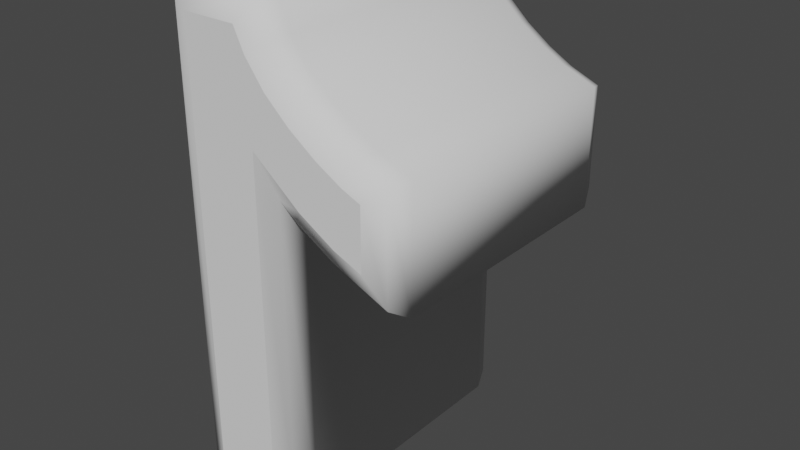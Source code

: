 # Source: 1.blend  (saved by Blender 3.3.6; exported with 4.5.12 LTS)
import bpy
from mathutils import Matrix  # noqa: F401  (used for matrix-valued properties, if any)

bpy.ops.wm.read_factory_settings(use_empty=True)
scene = bpy.context.scene
scene.name = 'Scene'

# ---- collections
col_collection = bpy.data.collections.new('Collection'); scene.collection.children.link(col_collection)

# ---- world
world_world = bpy.data.worlds.new('World'); scene.world = world_world
world_world.use_nodes = True; world_world.node_tree.nodes.clear()
_N = world_world.node_tree.nodes; _L = world_world.node_tree.links
n0 = _N.new('ShaderNodeOutputWorld'); n0.name = 'World Output'; n0.location = (300, 300)
n1 = _N.new('ShaderNodeBackground'); n1.name = 'Background'; n1.location = (10, 300)
n1.inputs[0].default_value = (0.05088, 0.05088, 0.05088, 1.0)
_L.new(n1.outputs[0], n0.inputs[0])
n0.is_active_output = True
world_world.color = (0.05088, 0.05088, 0.05088)
world_world.use_sun_shadow = False
world_world.sun_shadow_jitter_overblur = 0.0

# ---- meshes
me_text_001 = bpy.data.meshes.new('Text.001')
me_text_001.from_pydata([(0.07063, 0.2498, 0.17), (0.07063, -0.2321, 0.17), (-0.005172, -0.2321, 0.17), (-0.005172, 0.1399, 0.17), (-0.05796, 0.09735, 0.17), (-0.09796, 0.07388, 0.17), (-0.1289, 0.06125, 0.17), (-0.1289, 0.1266, 0.17), (-0.1088, 0.1349, 0.17), (-0.08065, 0.151, 0.17), (-0.05114, 0.1721, 0.17), (-0.02376, 0.1972, 0.17), (-0.002495, 0.2254, 0.17), (0.009197, 0.2498, 0.17), (0.07063, 0.2498, -0.17), (0.07063, -0.2321, -0.17), (-0.005172, -0.2321, -0.17), (-0.005172, 0.1399, -0.17), (-0.05796, 0.09735, -0.17), (-0.09796, 0.07388, -0.17), (-0.1289, 0.06125, -0.17), (-0.1289, 0.1266, -0.17), (-0.1088, 0.1349, -0.17), (-0.08065, 0.151, -0.17), (-0.05114, 0.1721, -0.17), (-0.02376, 0.1972, -0.17), (-0.002495, 0.2254, -0.17), (0.009197, 0.2498, -0.17), (0.07063, 0.2498, -0.17), (0.09185, 0.271, -0.1612), (0.1006, 0.2798, -0.14), (0.1006, 0.2798, 0.14), (0.09185, 0.271, 0.1612), (0.07063, 0.2498, 0.17), (0.07063, -0.2321, -0.17), (0.09185, -0.2533, -0.1612), (0.1006, -0.2621, -0.14), (0.1006, -0.2621, 0.14), (0.09185, -0.2533, 0.1612), (0.07063, -0.2321, 0.17), (-0.005172, -0.2321, -0.17), (-0.02639, -0.2533, -0.1612), (-0.03517, -0.2621, -0.14), (-0.03517, -0.2621, 0.14), (-0.02639, -0.2533, 0.1612), (-0.005172, -0.2321, 0.17), (-0.005172, 0.1399, -0.17), (-0.02639, 0.09555, -0.1612), (-0.03517, 0.07719, -0.14), (-0.03517, 0.07719, 0.14), (-0.02639, 0.09555, 0.1612), (-0.005172, 0.1399, 0.17), (-0.05796, 0.09735, -0.17), (-0.04587, 0.07985, -0.1612), (-0.04086, 0.0726, -0.14), (-0.04086, 0.0726, 0.14), (-0.04587, 0.07985, 0.1612), (-0.05796, 0.09735, 0.17), (-0.09796, 0.07388, -0.17), (-0.08853, 0.05481, -0.1612), (-0.08463, 0.04692, -0.14), (-0.08463, 0.04692, 0.14), (-0.08853, 0.05481, 0.1612), (-0.09796, 0.07388, 0.17), (-0.1289, 0.06125, -0.17), (-0.1501, 0.02969, -0.1612), (-0.1589, 0.01661, -0.14), (-0.1589, 0.01661, 0.14), (-0.1501, 0.02969, 0.1612), (-0.1289, 0.06125, 0.17), (-0.1289, 0.1266, -0.17), (-0.1501, 0.1408, -0.1612), (-0.1589, 0.1467, -0.14), (-0.1589, 0.1467, 0.14), (-0.1501, 0.1408, 0.1612), (-0.1289, 0.1266, 0.17), (-0.1088, 0.1349, -0.17), (-0.1182, 0.154, -0.1612), (-0.122, 0.1619, -0.14), (-0.122, 0.1619, 0.14), (-0.1182, 0.154, 0.1612), (-0.1088, 0.1349, 0.17), (-0.08065, 0.151, -0.17), (-0.0921, 0.1689, -0.1612), (-0.09684, 0.1763, -0.14), (-0.09684, 0.1763, 0.14), (-0.0921, 0.1689, 0.1612), (-0.08065, 0.151, 0.17), (-0.05114, 0.1721, -0.17), (-0.06452, 0.1886, -0.1612), (-0.07007, 0.1954, -0.14), (-0.07007, 0.1954, 0.14), (-0.06452, 0.1886, 0.1612), (-0.05114, 0.1721, 0.17), (-0.02376, 0.1972, -0.17), (-0.03953, 0.2115, -0.1612), (-0.04606, 0.2175, -0.14), (-0.04606, 0.2175, 0.14), (-0.03953, 0.2115, 0.1612), (-0.02376, 0.1972, 0.17), (-0.002495, 0.2254, -0.17), (-0.02071, 0.2365, -0.1612), (-0.02825, 0.2411, -0.14), (-0.02825, 0.2411, 0.14), (-0.02071, 0.2365, 0.1612), (-0.002495, 0.2254, 0.17), (0.009197, 0.2498, -0.17), (-0.004165, 0.271, -0.1612), (-0.009699, 0.2798, -0.14), (-0.009699, 0.2798, 0.14), (-0.004165, 0.271, 0.1612), (0.009197, 0.2498, 0.17)], [], [(12, 0, 13), (12, 1, 0), (11, 3, 12), (3, 1, 12), (10, 3, 11), (9, 3, 10), (8, 3, 9), (8, 4, 3), (2, 1, 3), (7, 4, 8), (6, 4, 7), (6, 5, 4), (26, 27, 14), (26, 14, 15), (25, 26, 17), (17, 26, 15), (24, 25, 17), (23, 24, 17), (22, 23, 17), (22, 17, 18), (16, 17, 15), (21, 22, 18), (20, 21, 18), (20, 18, 19), (29, 35, 34, 28), (30, 36, 35, 29), (31, 37, 36, 30), (32, 38, 37, 31), (33, 39, 38, 32), (35, 41, 40, 34), (36, 42, 41, 35), (37, 43, 42, 36), (38, 44, 43, 37), (39, 45, 44, 38), (41, 47, 46, 40), (42, 48, 47, 41), (43, 49, 48, 42), (44, 50, 49, 43), (45, 51, 50, 44), (47, 53, 52, 46), (48, 54, 53, 47), (49, 55, 54, 48), (50, 56, 55, 49), (51, 57, 56, 50), (53, 59, 58, 52), (54, 60, 59, 53), (55, 61, 60, 54), (56, 62, 61, 55), (57, 63, 62, 56), (59, 65, 64, 58), (60, 66, 65, 59), (61, 67, 66, 60), (62, 68, 67, 61), (63, 69, 68, 62), (65, 71, 70, 64), (66, 72, 71, 65), (67, 73, 72, 66), (68, 74, 73, 67), (69, 75, 74, 68), (71, 77, 76, 70), (72, 78, 77, 71), (73, 79, 78, 72), (74, 80, 79, 73), (75, 81, 80, 74), (77, 83, 82, 76), (78, 84, 83, 77), (79, 85, 84, 78), (80, 86, 85, 79), (81, 87, 86, 80), (83, 89, 88, 82), (84, 90, 89, 83), (85, 91, 90, 84), (86, 92, 91, 85), (87, 93, 92, 86), (89, 95, 94, 88), (90, 96, 95, 89), (91, 97, 96, 90), (92, 98, 97, 91), (93, 99, 98, 92), (95, 101, 100, 94), (96, 102, 101, 95), (97, 103, 102, 96), (98, 104, 103, 97), (99, 105, 104, 98), (101, 107, 106, 100), (102, 108, 107, 101), (103, 109, 108, 102), (104, 110, 109, 103), (105, 111, 110, 104), (107, 29, 28, 106), (108, 30, 29, 107), (109, 31, 30, 108), (110, 32, 31, 109), (111, 33, 32, 110)])
me_text_001.polygons.foreach_set('use_smooth', [0, 0, 0, 0, 0, 0, 0, 0, 0, 0, 0, 0, 0, 0, 0, 0, 0, 0, 0, 0, 0, 0, 0, 0, 1, 1, 1, 1, 1, 1, 1, 1, 1, 1, 1, 1, 1, 1, 1, 1, 1, 1, 1, 1, 1, 1, 1, 1, 1, 1, 1, 1, 1, 1, 1, 1, 1, 1, 1, 1, 1, 1, 1, 1, 1, 1, 1, 1, 1, 1, 1, 1, 1, 1, 1, 1, 1, 1, 1, 1, 1, 1, 1, 1, 1, 1, 1, 1, 1, 1, 1, 1, 1, 1])
_uv = me_text_001.uv_layers.new(name='UVMap')
_uv.uv.foreach_set('vector', [0.9231, 0.0, 0.0, 0.0, 1.0, 0.0, 0.9231, 0.0, 0.07692, 0.0, 0.0, 0.0, 0.8462, 0.0, 0.2308, 0.0, 0.9231, 0.0, 0.2308, 0.0, 0.07692, 0.0, 0.9231, 0.0, 0.7692, 0.0, 0.2308, 0.0, 0.8462, 0.0, 0.6923, 0.0, 0.2308, 0.0, 0.7692, 0.0, 0.6154, 0.0, 0.2308, 0.0, 0.6923, 0.0, 0.6154, 0.0, 0.3077, 0.0, 0.2308, 0.0, 0.1538, 0.0, 0.07692, 0.0, 0.2308, 0.0, 0.5385, 0.0, 0.3077, 0.0, 0.6154, 0.0, 0.4615, 0.0, 0.3077, 0.0, 0.5385, 0.0, 0.4615, 0.0, 0.3846, 0.0, 0.3077, 0.0, 0.9231, 0.0, 1.0, 0.0, 0.0, 0.0, 0.9231, 0.0, 0.0, 0.0, 0.07692, 0.0, 0.8462, 0.0, 0.9231, 0.0, 0.2308, 0.0, 0.2308, 0.0, 0.9231, 0.0, 0.07692, 0.0, 0.7692, 0.0, 0.8462, 0.0, 0.2308, 0.0, 0.6923, 0.0, 0.7692, 0.0, 0.2308, 0.0, 0.6154, 0.0, 0.6923, 0.0, 0.2308, 0.0, 0.6154, 0.0, 0.2308, 0.0, 0.3077, 0.0, 0.1538, 0.0, 0.2308, 0.0, 0.07692, 0.0, 0.5385, 0.0, 0.6154, 0.0, 0.3077, 0.0, 0.4615, 0.0, 0.5385, 0.0, 0.3077, 0.0, 0.4615, 0.0, 0.3077, 0.0, 0.3846, 0.0, 0.0, 0.2, 0.07143, 0.2, 0.07143, 0.0, 0.0, 0.0, 0.0, 0.4, 0.07143, 0.4, 0.07143, 0.2, 0.0, 0.2, 0.0, 0.6, 0.07143, 0.6, 0.07143, 0.4, 0.0, 0.4, 0.0, 0.8, 0.07143, 0.8, 0.07143, 0.6, 0.0, 0.6, 0.0, 1.0, 0.07143, 1.0, 0.07143, 0.8, 0.0, 0.8, 0.07143, 0.2, 0.1429, 0.2, 0.1429, 0.0, 0.07143, 0.0, 0.07143, 0.4, 0.1429, 0.4, 0.1429, 0.2, 0.07143, 0.2, 0.07143, 0.6, 0.1429, 0.6, 0.1429, 0.4, 0.07143, 0.4, 0.07143, 0.8, 0.1429, 0.8, 0.1429, 0.6, 0.07143, 0.6, 0.07143, 1.0, 0.1429, 1.0, 0.1429, 0.8, 0.07143, 0.8, 0.1429, 0.2, 0.2143, 0.2, 0.2143, 0.0, 0.1429, 0.0, 0.1429, 0.4, 0.2143, 0.4, 0.2143, 0.2, 0.1429, 0.2, 0.1429, 0.6, 0.2143, 0.6, 0.2143, 0.4, 0.1429, 0.4, 0.1429, 0.8, 0.2143, 0.8, 0.2143, 0.6, 0.1429, 0.6, 0.1429, 1.0, 0.2143, 1.0, 0.2143, 0.8, 0.1429, 0.8, 0.2143, 0.2, 0.2857, 0.2, 0.2857, 0.0, 0.2143, 0.0, 0.2143, 0.4, 0.2857, 0.4, 0.2857, 0.2, 0.2143, 0.2, 0.2143, 0.6, 0.2857, 0.6, 0.2857, 0.4, 0.2143, 0.4, 0.2143, 0.8, 0.2857, 0.8, 0.2857, 0.6, 0.2143, 0.6, 0.2143, 1.0, 0.2857, 1.0, 0.2857, 0.8, 0.2143, 0.8, 0.2857, 0.2, 0.3571, 0.2, 0.3571, 0.0, 0.2857, 0.0, 0.2857, 0.4, 0.3571, 0.4, 0.3571, 0.2, 0.2857, 0.2, 0.2857, 0.6, 0.3571, 0.6, 0.3571, 0.4, 0.2857, 0.4, 0.2857, 0.8, 0.3571, 0.8, 0.3571, 0.6, 0.2857, 0.6, 0.2857, 1.0, 0.3571, 1.0, 0.3571, 0.8, 0.2857, 0.8, 0.3571, 0.2, 0.4286, 0.2, 0.4286, 0.0, 0.3571, 0.0, 0.3571, 0.4, 0.4286, 0.4, 0.4286, 0.2, 0.3571, 0.2, 0.3571, 0.6, 0.4286, 0.6, 0.4286, 0.4, 0.3571, 0.4, 0.3571, 0.8, 0.4286, 0.8, 0.4286, 0.6, 0.3571, 0.6, 0.3571, 1.0, 0.4286, 1.0, 0.4286, 0.8, 0.3571, 0.8, 0.4286, 0.2, 0.5, 0.2, 0.5, 0.0, 0.4286, 0.0, 0.4286, 0.4, 0.5, 0.4, 0.5, 0.2, 0.4286, 0.2, 0.4286, 0.6, 0.5, 0.6, 0.5, 0.4, 0.4286, 0.4, 0.4286, 0.8, 0.5, 0.8, 0.5, 0.6, 0.4286, 0.6, 0.4286, 1.0, 0.5, 1.0, 0.5, 0.8, 0.4286, 0.8, 0.5, 0.2, 0.5714, 0.2, 0.5714, 0.0, 0.5, 0.0, 0.5, 0.4, 0.5714, 0.4, 0.5714, 0.2, 0.5, 0.2, 0.5, 0.6, 0.5714, 0.6, 0.5714, 0.4, 0.5, 0.4, 0.5, 0.8, 0.5714, 0.8, 0.5714, 0.6, 0.5, 0.6, 0.5, 1.0, 0.5714, 1.0, 0.5714, 0.8, 0.5, 0.8, 0.5714, 0.2, 0.6429, 0.2, 0.6429, 0.0, 0.5714, 0.0, 0.5714, 0.4, 0.6429, 0.4, 0.6429, 0.2, 0.5714, 0.2, 0.5714, 0.6, 0.6429, 0.6, 0.6429, 0.4, 0.5714, 0.4, 0.5714, 0.8, 0.6429, 0.8, 0.6429, 0.6, 0.5714, 0.6, 0.5714, 1.0, 0.6429, 1.0, 0.6429, 0.8, 0.5714, 0.8, 0.6429, 0.2, 0.7143, 0.2, 0.7143, 0.0, 0.6429, 0.0, 0.6429, 0.4, 0.7143, 0.4, 0.7143, 0.2, 0.6429, 0.2, 0.6429, 0.6, 0.7143, 0.6, 0.7143, 0.4, 0.6429, 0.4, 0.6429, 0.8, 0.7143, 0.8, 0.7143, 0.6, 0.6429, 0.6, 0.6429, 1.0, 0.7143, 1.0, 0.7143, 0.8, 0.6429, 0.8, 0.7143, 0.2, 0.7857, 0.2, 0.7857, 0.0, 0.7143, 0.0, 0.7143, 0.4, 0.7857, 0.4, 0.7857, 0.2, 0.7143, 0.2, 0.7143, 0.6, 0.7857, 0.6, 0.7857, 0.4, 0.7143, 0.4, 0.7143, 0.8, 0.7857, 0.8, 0.7857, 0.6, 0.7143, 0.6, 0.7143, 1.0, 0.7857, 1.0, 0.7857, 0.8, 0.7143, 0.8, 0.7857, 0.2, 0.8571, 0.2, 0.8571, 0.0, 0.7857, 0.0, 0.7857, 0.4, 0.8571, 0.4, 0.8571, 0.2, 0.7857, 0.2, 0.7857, 0.6, 0.8571, 0.6, 0.8571, 0.4, 0.7857, 0.4, 0.7857, 0.8, 0.8571, 0.8, 0.8571, 0.6, 0.7857, 0.6, 0.7857, 1.0, 0.8571, 1.0, 0.8571, 0.8, 0.7857, 0.8, 0.8571, 0.2, 0.9286, 0.2, 0.9286, 0.0, 0.8571, 0.0, 0.8571, 0.4, 0.9286, 0.4, 0.9286, 0.2, 0.8571, 0.2, 0.8571, 0.6, 0.9286, 0.6, 0.9286, 0.4, 0.8571, 0.4, 0.8571, 0.8, 0.9286, 0.8, 0.9286, 0.6, 0.8571, 0.6, 0.8571, 1.0, 0.9286, 1.0, 0.9286, 0.8, 0.8571, 0.8, 0.9286, 0.2, 1.0, 0.2, 1.0, 0.0, 0.9286, 0.0, 0.9286, 0.4, 1.0, 0.4, 1.0, 0.2, 0.9286, 0.2, 0.9286, 0.6, 1.0, 0.6, 1.0, 0.4, 0.9286, 0.4, 0.9286, 0.8, 1.0, 0.8, 1.0, 0.6, 0.9286, 0.6, 0.9286, 1.0, 1.0, 1.0, 1.0, 0.8, 0.9286, 0.8])
me_text_001.update()

# ---- objects
ob_text = bpy.data.objects.new('Text', me_text_001)

# ---- transforms, parenting, visibility, modifiers, constraints
ob_text.location = (0.0, 0.0, 0.0)
ob_text.rotation_euler = (1.571, -0.0, 3.142)

# ---- collection membership
col_collection.objects.link(ob_text)

# ---- scene / render settings (as saved in the file)
scene.frame_start = 1; scene.frame_end = 250; scene.frame_set(1)
scene.render.engine = 'BLENDER_EEVEE_NEXT'
scene.cycles.sampling_pattern = 'TABULATED_SOBOL'
scene.cycles.use_light_tree = False
scene.view_settings.view_transform = 'Filmic'
bpy.context.view_layer.update()

# ---- added for rendering (the .blend has no active camera and no usable light): camera, sun
cam_auto = bpy.data.cameras.new('AutoCamera')
cam_auto.lens = 50.0
cam_auto.sensor_width = 36.0
cam_auto.clip_end = 1000.0
ob_auto_camera = bpy.data.objects.new('AutoCamera', cam_auto)
scene.collection.objects.link(ob_auto_camera)
ob_auto_camera.location = (0.667895, -0.766493, 0.51986)
ob_auto_camera.rotation_euler = (1.09748, -7.21219e-08, 0.694738)
scene.camera = ob_auto_camera
light_auto_sun = bpy.data.lights.new('AutoSun', 'SUN')
light_auto_sun.energy = 3.0
light_auto_sun.angle = 0.0523599
ob_auto_sun = bpy.data.objects.new('AutoSun', light_auto_sun)
scene.collection.objects.link(ob_auto_sun)
ob_auto_sun.rotation_euler = (0.872665, 0.174533, 0.523599)
bpy.context.view_layer.update()
